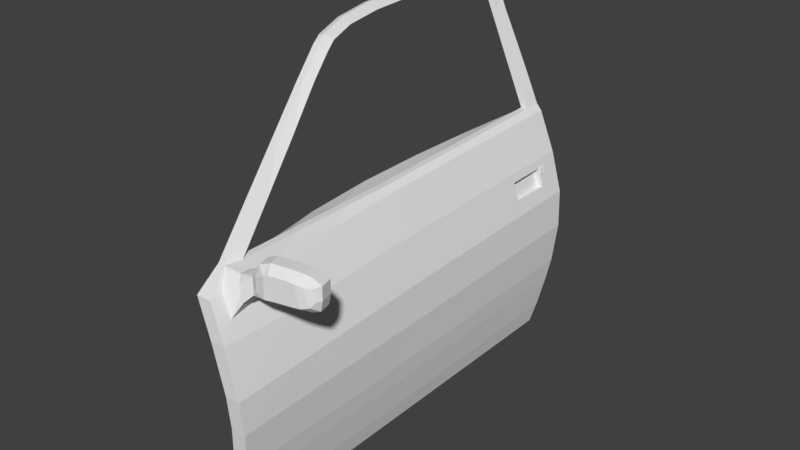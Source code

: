 # Source: ZXR_driver_door_2.blend  (saved by Blender 2.78.0; exported with 4.5.12 LTS)
import bpy
from mathutils import Matrix  # noqa: F401  (used for matrix-valued properties, if any)

bpy.ops.wm.read_factory_settings(use_empty=True)
scene = bpy.context.scene
scene.name = 'Scene'

# ---- collections
col_collection_1 = bpy.data.collections.new('Collection 1'); scene.collection.children.link(col_collection_1)

# ---- world
world_world = bpy.data.worlds.new('World'); scene.world = world_world
world_world.color = (0.05088, 0.05088, 0.05088)
world_world.use_sun_shadow = False
world_world.sun_shadow_jitter_overblur = 0.0
world_world.cycles.sampling_method = 'MANUAL'

# ---- meshes
me_cube_000 = bpy.data.meshes.new('Cube.000')
me_cube_000.from_pydata([(-0.01508, 0.3902, 0.9946), (-0.01508, 0.3902, 0.7498), (0.3717, 0.4963, 0.7321), (0.3717, 0.4963, 0.9769)], [], [(0, 3, 2, 1)])
_uv = me_cube_000.uv_layers.new(name='UVMap')
_uv.uv.foreach_set('vector', [0.9435, 0.6388, 0.04406, 0.6388, 0.04406, 0.09088, 0.9435, 0.09088])
me_cube_000.use_remesh_preserve_volume = False
me_cube_000.use_remesh_preserve_attributes = False
me_cube_000.use_mirror_vertex_groups = False
me_cube_000.auto_texspace = False
me_cube_000.update()
me_cube_052 = bpy.data.meshes.new('Cube.052')
me_cube_052.from_pydata([(-1.035, 2.003, 2.002), (-0.3336, 0.4253, 0.8652), (-0.9054, 2.035, 1.971), (-0.9617, 2.299, 2.028), (-0.9913, 2.668, 2.063), (-1.006, 3.039, 2.072), (-1.001, 3.406, 2.062), (-0.9833, 4.247, 2.011), (-0.2767, 0.05021, 0.7108), (-0.2767, 2.035, 0.8286), (-0.2767, 4.036, 0.8906), (-0.1064, 2.071, -1.236), (-0.1064, 3.844, -1.236), (-0.1064, 0.1288, -1.236), (-0.1287, 0.01542, 0.4064), (0.0, 0.0, 0.0), (0.02429, 0.009642, -0.2803), (0.0005724, 0.02765, -0.6071), (-0.06874, 0.107, -1.05), (-0.1143, 2.041, 0.4707), (-0.002063, 2.047, 0.08724), (0.02429, 2.053, -0.245), (0.0005727, 2.059, -0.6029), (-0.06874, 2.067, -1.066), (-0.1143, 4.032, 0.526), (-0.002485, 4.034, 0.1408), (0.02429, 4.006, -0.2036), (0.0005727, 3.976, -0.5684), (-0.06874, 3.896, -1.049), (-0.3336, 2.03, 0.8776), (-0.3336, 4.013, 0.9396), (-0.1064, 2.662, -1.236), (-0.1064, 3.253, -1.236), (-0.1143, 2.704, 0.4892), (-0.1143, 3.368, 0.5076), (-0.002468, 2.709, 0.1084), (-0.002479, 3.372, 0.1246), (0.02429, 2.704, -0.2312), (0.02429, 3.355, -0.2174), (0.0005727, 2.698, -0.5914), (0.0005727, 3.337, -0.5799), (-0.06874, 2.677, -1.06), (-0.06874, 3.286, -1.055), (-0.3336, 2.691, 0.8983), (-0.3336, 3.352, 0.9189), (-0.2767, 2.702, 0.8493), (-0.2767, 3.369, 0.87), (-0.2767, 0.7116, 0.75), (-0.2767, 1.373, 0.7893), (-0.1064, 0.7761, -1.236), (-0.1064, 1.423, -1.236), (-0.1143, 0.6882, 0.4082), (-0.1143, 1.364, 0.4395), (-0.0008225, 0.6822, 0.0302), (-0.001644, 1.365, 0.06096), (0.02429, 0.6906, -0.2685), (0.02429, 1.372, -0.2568), (0.0005724, 0.7046, -0.6057), (0.0005727, 1.382, -0.6043), (-0.06874, 0.7603, -1.055), (-0.06874, 1.414, -1.061), (-0.3336, 0.9603, 0.8693), (-0.3336, 1.495, 0.8735), (-0.9898, 3.741, 2.046), (-0.6252, 1.245, 1.445), (-0.6708, 4.13, 1.475), (-0.786, 1.679, 1.753), (-0.8395, 4.189, 1.743), (-0.5022, 4.072, 1.208), (-0.4794, 0.8351, 1.155), (-0.0258, 0.06396, -0.7915), (-0.02245, 2.062, -0.7818), (-0.02245, 3.952, -0.751), (-0.02245, 3.322, -0.7613), (-0.02245, 2.692, -0.7715), (-0.02245, 1.395, -0.7783), (-0.02245, 0.7276, -0.7748), (-0.8659, 1.916, 1.906), (-0.9114, 4.218, 1.877), (-0.9844, 4.368, 1.998), (-0.2767, 4.175, 0.8906), (-0.1064, 3.927, -1.236), (-0.1143, 4.162, 0.5264), (-0.002661, 4.159, 0.1438), (0.02429, 4.131, -0.2023), (0.0005727, 4.087, -0.5668), (-0.06874, 3.98, -1.048), (-0.3362, 4.189, 0.944), (-0.6633, 4.282, 1.467), (-0.8305, 4.324, 1.732), (-0.497, 4.237, 1.204), (-0.02245, 4.05, -0.7495), (-0.9081, 4.347, 1.865), (-0.3652, 0.2779, 0.8663), (-0.982, 2.001, 2.013), (-1.047, 2.299, 2.077), (-1.086, 2.668, 2.113), (-1.095, 3.039, 2.121), (-1.081, 3.406, 2.106), (-1.007, 4.247, 2.026), (-1.062, 3.741, 2.085), (-0.6682, 1.139, 1.454), (-0.8309, 1.594, 1.759), (-0.5103, 0.6977, 1.159), (-0.9383, 1.899, 1.954), (-0.9311, 1.916, 1.906), (-0.9765, 2.035, 1.971), (-1.049, 2.299, 2.028), (-1.093, 2.668, 2.063), (-1.107, 3.039, 2.072), (-1.102, 3.406, 2.062), (-1.091, 3.741, 2.046), (-1.063, 4.247, 2.011), (-0.4266, 0.2779, 0.8663), (-0.3949, 0.4253, 0.8652), (-0.5584, 1.373, 0.8129), (-0.5959, 2.035, 0.8286), (-0.1678, 1.423, -1.236), (-0.1678, 2.071, -1.236), (-0.1678, 3.253, -1.236), (-0.1678, 3.844, -1.236), (-0.2052, 0.107, -1.05), (-0.1678, 0.1288, -1.236), (-0.3879, 2.067, -1.066), (-0.2922, 3.896, -1.049), (-0.4132, 0.05021, 0.7108), (-0.2652, 0.01542, 0.4064), (-0.1365, 0.0, 0.0), (-0.1122, 0.009642, -0.2803), (-0.1359, 0.02765, -0.6071), (-0.1623, 0.06396, -0.7915), (-0.5836, 2.041, 0.4707), (-0.5151, 2.047, 0.2299), (-0.397, 2.055, -0.2505), (-0.3265, 2.059, -0.6029), (-0.3416, 2.062, -0.7818), (-0.4586, 4.012, 0.8906), (-0.3378, 4.032, 0.526), (-0.2259, 4.034, 0.1408), (-0.1992, 4.006, -0.2036), (-0.2229, 3.976, -0.5684), (-0.2459, 3.952, -0.751), (-0.5157, 3.368, 0.5076), (-0.3682, 3.666, 0.2744), (-0.2905, 3.64, -0.152), (-0.2586, 3.337, -0.5799), (-0.32, 3.286, -1.055), (-0.5461, 1.364, 0.4395), (-0.4772, 1.365, 0.2036), (-0.3595, 1.376, -0.258), (-0.289, 1.382, -0.6043), (-0.3504, 1.414, -1.061), (-0.3949, 1.495, 0.8735), (-0.3949, 2.03, 0.8776), (-0.3949, 3.352, 0.9189), (-0.3949, 4.013, 0.9396), (-0.528, 3.369, 0.87), (-0.1678, 2.662, -1.236), (-0.5652, 2.704, 0.4892), (-0.4971, 2.709, 0.2511), (-0.3786, 2.701, -0.2377), (-0.3081, 2.698, -0.5914), (-0.3695, 2.677, -1.06), (-0.3949, 2.691, 0.8983), (-0.5775, 2.702, 0.8493), (-0.2737, 3.322, -0.7613), (-0.3232, 2.692, -0.7715), (-0.5001, 0.7116, 0.7654), (-0.1678, 0.7761, -1.236), (-0.4879, 0.6882, 0.4082), (-0.3418, 0.464, 0.1632), (-0.2546, 0.4768, -0.2246), (-0.2307, 0.7046, -0.6057), (-0.2922, 0.7603, -1.055), (-0.3949, 0.9603, 0.8693), (-0.3041, 1.395, -0.7783), (-0.2459, 0.7276, -0.7748), (-1.118, 3.741, 2.079), (-0.5636, 4.072, 1.208), (-0.5408, 0.8351, 1.155), (-0.6866, 1.245, 1.445), (-0.9009, 4.189, 1.743), (-0.7322, 4.13, 1.475), (-0.7296, 1.139, 1.454), (-0.8412, 1.679, 1.753), (-0.9846, 4.218, 1.877), (-0.8923, 1.594, 1.759), (-0.5717, 0.6977, 1.159), (-0.9997, 1.899, 1.954), (-1.046, 4.368, 1.998), (-0.3381, 4.175, 0.8906), (-0.1678, 3.927, -1.236), (-0.1757, 4.162, 0.5264), (-0.06405, 4.159, 0.1438), (-0.0371, 4.131, -0.2023), (-0.06082, 4.087, -0.5668), (-0.1301, 3.98, -1.048), (-0.3976, 4.189, 0.944), (-0.7247, 4.282, 1.467), (-0.8919, 4.324, 1.732), (-0.5584, 4.237, 1.204), (-0.08384, 4.05, -0.7495), (-0.9694, 4.347, 1.865), (-1.097, 2.299, 2.065), (-1.134, 2.668, 2.101), (-1.145, 3.039, 2.109), (-1.136, 3.406, 2.099), (-1.068, 4.247, 2.026), (-0.7859, 2.047, 0.2062), (-0.6942, 2.053, -0.1024), (-0.748, 1.365, 0.1809), (-0.6568, 1.372, -0.1141), (-0.7679, 2.709, 0.2268), (-0.7184, 3.37, 0.2429), (-0.6758, 2.704, -0.08856), (-0.6264, 3.355, -0.07477), (-0.5441, 0.7384, 0.1515), (-0.4536, 0.7462, -0.1259), (-0.5568, 1.872, 0.4035), (-0.5228, 1.875, 0.2839), (-0.5382, 1.536, 0.388), (-0.504, 1.536, 0.2709), (-0.5186, 1.874, 0.4145), (-0.4846, 1.877, 0.2949), (-0.5, 1.538, 0.399), (-0.4658, 1.538, 0.2819), (-0.5246, 1.414, 0.2042), (-0.5509, 1.998, 0.2224), (-0.7384, 1.998, 0.2059), (-0.7122, 1.414, 0.1885), (-0.5424, 1.777, 0.2165), (-0.6447, 1.998, 0.2142), (-0.73, 1.778, 0.2003), (-0.6184, 1.414, 0.1963), (-0.6362, 1.777, 0.2084), (-0.5499, 1.975, 0.2217), (-0.5743, 1.998, 0.2203), (-0.7374, 1.976, 0.2053), (-0.6888, 1.414, 0.1904), (-0.5338, 1.609, 0.2105), (-0.715, 1.998, 0.208), (-0.7213, 1.61, 0.1945), (-0.5481, 1.414, 0.2022), (-0.7065, 1.777, 0.2023), (-0.5659, 1.777, 0.2145), (-0.6276, 1.61, 0.2025), (-0.6436, 1.975, 0.2135), (-0.5733, 1.975, 0.2196), (-0.5572, 1.61, 0.2085), (-0.6979, 1.61, 0.1965), (-0.714, 1.976, 0.2073), (-0.5659, 1.777, 0.1487), (-0.6362, 1.777, 0.1426), (-0.6436, 1.975, 0.1476), (-0.7065, 1.777, 0.1365), (-0.5733, 1.975, 0.1538), (-0.714, 1.976, 0.1415), (-0.638, 1.46, 0.1924), (-0.6735, 1.46, 0.1868), (-0.643, 1.563, 0.1953), (-0.6785, 1.563, 0.1896), (-0.2767, 0.1632, 0.7175), (-0.1919, 0.1542, 0.5472), (-0.2767, 0.473, 0.7359), (-0.2065, 0.4538, 0.5953), (-0.07837, 0.277, 0.8847), (-0.07837, 0.277, 0.7285), (-0.1063, 0.3876, 0.8847), (-0.1063, 0.3876, 0.7285), (-0.01625, 0.2927, 0.9945), (-0.01625, 0.2927, 0.7176), (-0.04414, 0.4032, 0.9945), (-0.04414, 0.4032, 0.7176), (0.3387, 0.3804, 1.003), (0.3821, 0.3931, 0.7176), (0.3108, 0.491, 1.003), (0.3543, 0.5037, 0.7176), (0.4578, 0.4116, 0.9419), (0.4578, 0.4116, 0.8275), (0.4299, 0.5222, 0.9419), (0.4299, 0.5222, 0.8275), (-0.01329, 0.4064, 0.9636), (-0.01329, 0.4064, 0.7498), (0.2873, 0.4842, 0.9654), (0.3275, 0.496, 0.7498), (0.3633, 0.5057, 0.9059), (0.3644, 0.506, 0.8323), (-0.02152, 0.2508, 0.9082), (-0.02152, 0.2508, 0.7902), (0.06573, 0.2414, 0.948), (0.06573, 0.2414, 0.7641), (0.2991, 0.2984, 0.9499), (0.3425, 0.3112, 0.7641), (0.4107, 0.3612, 0.9218), (0.4406, 0.37, 0.8288), (-0.1889, 0.4087, 0.7995), (-0.1608, 0.401, 0.681), (-0.1777, 0.2408, 0.7922), (-0.1439, 0.2372, 0.6617), (-0.2131, 0.2866, 0.8516), (-0.1607, 0.2282, 0.7298), (-0.2116, 0.3897, 0.8512), (0.4139, 0.5188, 0.739), (0.4418, 0.4082, 0.739), (0.3983, 0.3954, 0.9868), (0.3704, 0.506, 0.9868), (0.3644, 0.506, 0.7624), (0.3381, 0.4986, 0.9459), (0.4016, 0.3373, 0.7818), (0.3582, 0.3245, 0.9318), (0.03522, 0.4215, 1.024), (0.08221, 0.4351, 0.7087), (0.07623, 0.3142, 1.025), (0.1225, 0.3277, 0.7084), (0.048, 0.4213, 0.986), (0.08818, 0.4331, 0.7468), (0.1047, 0.2494, 0.9664), (0.1482, 0.2622, 0.7667), (0.2002, 0.4631, 1.017), (0.2281, 0.3525, 1.017), (0.1933, 0.4595, 0.9807), (0.2441, 0.2846, 0.9608), (0.2462, 0.4765, 0.7069), (0.2741, 0.3659, 0.7069), (0.2363, 0.472, 0.7436), (0.2885, 0.2976, 0.7629), (0.005215, 0.3783, 0.9595), (0.005215, 0.3783, 0.7545), (0.2935, 0.453, 0.9612), (0.332, 0.4643, 0.7545), (0.2033, 0.4292, 0.9759), (0.1025, 0.4039, 0.7517), (0.3663, 0.4736, 0.9042), (0.3663, 0.4736, 0.8335), (0.3668, 0.4737, 0.7664), (0.3422, 0.4667, 0.9426), (0.06399, 0.3926, 0.981), (0.2446, 0.4412, 0.7486), (-0.09185, 3.899, 0.4453), (-0.04049, 3.9, 0.2684), (-0.09185, 3.502, 0.4343), (-0.04048, 3.504, 0.2584), (-0.1436, 3.9, 0.4302), (-0.0922, 3.9, 0.2534), (-0.1436, 3.503, 0.4192), (-0.0922, 3.504, 0.2434), (-0.09148, 3.966, 0.4457), (-0.0406, 3.967, 0.2704), (-0.07217, 3.899, 0.3775), (-0.07199, 3.966, 0.3785), (-0.08211, 3.904, 0.4432), (-0.0818, 3.961, 0.4436), (-0.06506, 3.904, 0.3845), (-0.0649, 3.962, 0.3854), (-0.07749, 3.919, 0.4276), (-0.07735, 3.946, 0.4277), (-0.0696, 3.919, 0.4004), (-0.06952, 3.946, 0.4008), (-0.07889, 3.933, 0.4327), (-0.07356, 3.914, 0.4139), (-0.07341, 3.951, 0.4143), (-0.06809, 3.933, 0.3955), (-0.08074, 3.933, 0.4301), (-0.07936, 3.945, 0.4256), (-0.07597, 3.916, 0.4132), (-0.07241, 3.921, 0.4011), (-0.07584, 3.949, 0.4136), (-0.07235, 3.945, 0.4014), (-0.07106, 3.933, 0.3967), (-0.07949, 3.921, 0.4255), (-0.0759, 3.933, 0.4134), (-0.6468, 1.584, 0.1975), (-0.6825, 1.583, 0.1933), (-0.6524, 1.687, 0.1998), (-0.6881, 1.687, 0.1954), (-0.6514, 1.673, 0.22), (-0.6461, 1.6, 0.2165), (-0.6818, 1.599, 0.2122), (-0.6871, 1.673, 0.2156), (-0.5515, 1.46, 0.1978), (-0.6229, 1.46, 0.1935), (-0.5604, 1.563, 0.2), (-0.6318, 1.563, 0.1957), (-0.5611, 1.549, 0.2202), (-0.5539, 1.476, 0.2168), (-0.6252, 1.475, 0.2125), (-0.6325, 1.549, 0.2159), (-0.638, 1.46, 0.1921), (-0.6736, 1.46, 0.1878), (-0.6436, 1.563, 0.1943), (-0.6793, 1.563, 0.19), (-0.6425, 1.549, 0.2145), (-0.6373, 1.476, 0.2111), (-0.673, 1.475, 0.2068), (-0.6782, 1.549, 0.2102)], [], [(103, 93, 1, 69), (95, 94, 2, 3), (96, 95, 3, 4), (97, 96, 4, 5), (98, 97, 5, 6), (100, 98, 6, 63), (59, 18, 13, 49), (41, 23, 11, 31), (86, 28, 12, 81), (80, 10, 24, 82), (82, 24, 25, 83), (83, 25, 26, 84), (84, 26, 27, 85), (91, 72, 28, 86), (33, 19, 20, 35), (35, 20, 21, 37), (37, 21, 22, 39), (74, 71, 23, 41), (14, 51, 264, 262), (51, 14, 15, 53), (53, 15, 16, 55), (55, 16, 17, 57), (76, 70, 18, 59), (45, 43, 29, 9), (80, 87, 30, 10), (45, 9, 19, 33), (10, 46, 34, 24), (46, 45, 33, 34), (10, 30, 44, 46), (46, 44, 43, 45), (72, 73, 42, 28), (73, 74, 41, 42), (26, 38, 40, 27), (38, 37, 39, 40), (25, 36, 38, 26), (36, 35, 37, 38), (24, 34, 340, 338, 346), (34, 33, 35, 36), (28, 42, 32, 12), (42, 41, 31, 32), (9, 29, 62, 48), (48, 62, 61, 47), (71, 75, 60, 23), (75, 76, 59, 60), (21, 56, 58, 22), (56, 55, 57, 58), (20, 54, 56, 21), (54, 53, 55, 56), (19, 52, 54, 20), (52, 51, 53, 54), (9, 48, 52, 19), (48, 47, 51, 52), (23, 60, 50, 11), (60, 59, 49, 50), (99, 100, 63, 7), (90, 68, 30, 87), (89, 67, 65, 88), (102, 101, 64, 66), (104, 102, 66, 77), (92, 78, 67, 89), (88, 65, 68, 90), (101, 103, 69, 64), (58, 57, 76, 75), (22, 58, 75, 71), (40, 39, 74, 73), (27, 40, 73, 72), (57, 17, 70, 76), (39, 22, 71, 74), (85, 27, 72, 91), (79, 7, 78, 92), (94, 104, 77, 2), (301, 267, 295), (7, 79, 99), (187, 179, 114, 113), (204, 108, 107, 203), (205, 109, 108, 204), (206, 110, 109, 205), (177, 111, 110, 206), (173, 168, 122, 121), (162, 157, 118, 123), (196, 191, 120, 124), (190, 192, 137, 136), (192, 193, 138, 137), (193, 194, 139, 138), (194, 195, 140, 139), (201, 196, 124, 141), (158, 159, 132, 131), (159, 143, 213, 212), (160, 161, 134, 133), (166, 162, 123, 135), (167, 169, 126, 125), (169, 170, 127, 126), (170, 171, 128, 127), (171, 172, 129, 128), (176, 173, 121, 130), (167, 125, 114, 174), (164, 116, 153, 163), (136, 155, 197), (164, 158, 131, 116), (136, 137, 142, 156), (156, 142, 158, 164), (136, 156, 154, 155), (156, 164, 163, 154), (141, 124, 146, 165), (165, 146, 162, 166), (139, 140, 145, 144), (144, 145, 161, 160), (138, 139, 144, 143), (149, 171, 217, 211), (137, 138, 143, 142), (142, 143, 159, 158), (124, 120, 119, 146), (146, 119, 157, 162), (116, 115, 152, 153), (115, 167, 174, 152), (135, 123, 151, 175), (175, 151, 173, 176), (133, 134, 150, 149), (149, 150, 172, 171), (133, 149, 211, 209), (132, 159, 212, 208), (132, 148, 221, 219), (147, 148, 170, 169), (116, 131, 147, 115), (115, 147, 169, 167), (123, 118, 117, 151), (151, 117, 168, 173), (207, 112, 111, 177), (200, 197, 155, 178), (199, 198, 182, 181), (186, 184, 180, 183), (188, 105, 184, 186), (202, 199, 181, 185), (198, 200, 178, 182), (183, 180, 179, 187), (150, 175, 176, 172), (134, 135, 175, 150), (145, 165, 166, 161), (140, 141, 165, 145), (172, 176, 130, 129), (161, 166, 135, 134), (195, 201, 141, 140), (189, 202, 185, 112), (114, 125, 113), (112, 207, 189), (66, 184, 105, 77), (49, 168, 117, 50), (83, 193, 192, 82), (7, 112, 185, 78), (6, 110, 111, 63), (82, 192, 190, 80), (77, 105, 106, 2), (81, 191, 196, 86), (2, 106, 107, 3), (68, 178, 155, 30), (3, 107, 108, 4), (69, 179, 180, 64), (4, 108, 109, 5), (12, 120, 191, 81), (67, 181, 182, 65), (43, 163, 153, 29), (5, 109, 110, 6), (44, 154, 163, 43), (63, 111, 112, 7), (64, 180, 184, 66), (78, 185, 181, 67), (50, 117, 118, 11), (65, 182, 178, 68), (101, 183, 187, 103), (32, 119, 120, 12), (1, 114, 179, 69), (61, 174, 114, 1), (104, 188, 186, 102), (18, 121, 122, 13), (62, 152, 174, 61), (102, 186, 183, 101), (17, 129, 130, 70), (99, 207, 177, 100), (100, 177, 206, 98), (29, 153, 152, 62), (8, 125, 126, 14), (98, 206, 205, 97), (14, 126, 127, 15), (97, 205, 204, 96), (30, 155, 154, 44), (15, 127, 128, 16), (92, 202, 189, 79), (96, 204, 203, 95), (16, 128, 129, 17), (91, 201, 195, 85), (70, 130, 121, 18), (90, 200, 198, 88), (103, 187, 113, 93), (11, 118, 157, 31), (89, 199, 202, 92), (93, 113, 125, 8), (31, 157, 119, 32), (88, 198, 199, 89), (79, 189, 207, 99), (87, 197, 200, 90), (80, 190, 197, 87), (86, 196, 201, 91), (85, 195, 194, 84), (13, 122, 168, 49), (84, 194, 193, 83), (212, 214, 209, 208), (213, 215, 214, 212), (208, 209, 211, 210), (210, 211, 217, 216), (171, 170, 216, 217), (160, 133, 209, 214), (170, 148, 210, 216), (208, 210, 229, 241, 232, 237, 228), (144, 160, 214, 215), (143, 144, 215, 213), (203, 107, 106, 0), (0, 106, 105, 188), (94, 0, 188, 104), (95, 203, 0, 94), (221, 220, 224, 225), (148, 147, 220, 221), (131, 132, 219, 218), (147, 131, 218, 220), (222, 223, 225, 224), (220, 218, 222, 224), (219, 221, 225, 223), (218, 219, 223, 222), (190, 136, 197), (250, 240, 228, 237), (132, 208, 228, 240, 231, 236, 227), (148, 132, 227, 235, 230, 239, 226), (210, 148, 226, 242, 233, 238, 229), (249, 243, 232, 241), (248, 244, 234, 245), (247, 236, 231, 246), (244, 247, 255, 251), (230, 235, 247, 244), (235, 227, 236, 247), (242, 248, 245, 233), (226, 239, 248, 242), (239, 230, 244, 248), (238, 249, 241, 229), (233, 245, 249, 238), (245, 234, 243, 249), (243, 250, 237, 232), (246, 250, 256, 253), (246, 231, 240, 250), (251, 255, 253, 252), (252, 253, 256, 254), (247, 246, 253, 255), (234, 244, 251, 252), (243, 234, 252, 254), (250, 243, 254, 256), (257, 258, 260, 259), (296, 295, 267, 268), (8, 14, 262, 261), (51, 47, 263, 264), (268, 267, 271, 272), (8, 261, 93), (298, 296, 268, 266), (1, 263, 47, 61), (299, 297, 265), (305, 279, 285, 307), (300, 261, 262, 298), (300, 266, 265, 297), (267, 265, 269, 271), (266, 268, 272, 270), (312, 269, 289, 316), (303, 302, 280, 278), (318, 319, 273, 275), (323, 322, 276, 274), (278, 277, 293, 294), (279, 277, 278, 280), (266, 270, 290, 288), (272, 271, 281, 282), (305, 304, 277, 279), (286, 306, 334, 333), (285, 286, 333, 332), (318, 275, 283, 320), (279, 280, 286, 285), (311, 272, 282, 315), (302, 276, 284, 306), (287, 288, 290, 289), (321, 325, 292, 291), (309, 308, 294, 293), (303, 278, 294, 308), (269, 265, 287, 289), (323, 274, 292, 325), (304, 273, 291, 309), (265, 266, 288, 287), (299, 265, 267, 301), (93, 299, 301, 1), (261, 300, 297), (266, 300, 298), (93, 261, 297, 299), (262, 264, 296, 298), (264, 263, 295, 296), (1, 301, 295, 263), (277, 304, 309, 293), (274, 303, 308, 292), (291, 292, 308, 309), (280, 302, 306, 286), (283, 307, 335, 328), (275, 273, 304, 305), (274, 276, 302, 303), (275, 305, 307, 283), (270, 313, 317, 290), (289, 290, 317, 316), (322, 311, 315, 324), (271, 310, 314, 281), (282, 281, 326, 327), (270, 272, 311, 313), (271, 269, 312, 310), (319, 312, 316, 321), (273, 319, 321, 291), (276, 322, 324, 284), (313, 323, 325, 317), (316, 317, 325, 321), (310, 318, 320, 314), (315, 282, 327, 331), (313, 311, 322, 323), (310, 312, 319, 318), (281, 314, 336, 326), (320, 283, 328, 330), (314, 320, 330, 336), (307, 285, 332, 335), (284, 324, 337, 329), (324, 315, 331, 337), (306, 284, 329, 334), (341, 339, 343, 345), (349, 346, 351, 353), (36, 25, 347, 339, 341), (34, 36, 341, 340), (342, 344, 345, 343), (339, 348, 338, 342, 343), (340, 341, 345, 344), (338, 340, 344, 342), (25, 24, 346, 349, 347), (347, 349, 348, 339), (353, 351, 355, 360, 357), (346, 338, 350, 351), (348, 349, 353, 352), (338, 348, 352, 350), (358, 354, 369, 362), (351, 350, 354, 358, 355), (352, 353, 357, 361, 356), (350, 352, 356, 359, 354), (360, 355, 363, 366), (359, 356, 365, 364), (356, 361, 368, 365), (370, 362, 369, 364), (368, 370, 364, 365), (367, 366, 370, 368), (366, 363, 362, 370), (357, 360, 366, 367), (361, 357, 367, 368), (355, 358, 362, 363), (354, 359, 364, 369), (376, 375, 378, 377), (373, 374, 378, 375), (371, 373, 375, 376), (374, 372, 377, 378), (372, 371, 376, 377), (384, 383, 386, 385), (381, 382, 386, 383), (379, 381, 383, 384), (382, 380, 385, 386), (380, 379, 384, 385), (392, 391, 394, 393), (389, 390, 394, 391), (387, 389, 391, 392), (390, 388, 393, 394), (388, 387, 392, 393)])
_uv = me_cube_052.uv_layers.new(name='UVMap')
_uv.uv.foreach_set('vector', [0.08717, 0.4232, 0.02959, 0.4122, 0.04338, 0.4029, 0.09985, 0.4143, 0.2991, 0.4544, 0.2638, 0.4562, 0.2641, 0.4459, 0.296, 0.4435, 0.3419, 0.4515, 0.2991, 0.4544, 0.296, 0.4435, 0.3397, 0.4393, 0.3851, 0.4465, 0.3419, 0.4515, 0.3397, 0.4393, 0.3837, 0.4345, 0.4277, 0.4399, 0.3851, 0.4465, 0.3837, 0.4345, 0.4268, 0.4294, 0.4661, 0.434, 0.4277, 0.4399, 0.4268, 0.4294, 0.4653, 0.4246, 0.1189, 0.03419, 0.04348, 0.03477, 0.046, 0.01289, 0.1207, 0.0129, 0.3398, 0.03353, 0.2697, 0.03296, 0.2701, 0.01289, 0.3381, 0.0129, 0.4886, 0.03466, 0.479, 0.03456, 0.4731, 0.01289, 0.4825, 0.01289, 0.5121, 0.2645, 0.4962, 0.2646, 0.4948, 0.2188, 0.5101, 0.2185, 0.5101, 0.2185, 0.4948, 0.2188, 0.4942, 0.1704, 0.5088, 0.1708, 0.5088, 0.1708, 0.4942, 0.1704, 0.4915, 0.1311, 0.5057, 0.1313, 0.5057, 0.1313, 0.4915, 0.1311, 0.4882, 0.0897, 0.5007, 0.08987, 0.4966, 0.06899, 0.4854, 0.06883, 0.479, 0.03456, 0.4886, 0.03466, 0.3438, 0.2152, 0.267, 0.2131, 0.2677, 0.1668, 0.3443, 0.1688, 0.3443, 0.1688, 0.2677, 0.1668, 0.2682, 0.1283, 0.3434, 0.1295, 0.3434, 0.1295, 0.2682, 0.1283, 0.2688, 0.08691, 0.3424, 0.08797, 0.3416, 0.0671, 0.2691, 0.06612, 0.2697, 0.03296, 0.3398, 0.03353, 0.03276, 0.2062, 0.1105, 0.206, 0.0833, 0.23, 0.04871, 0.2241, 0.1105, 0.206, 0.03276, 0.2062, 0.03108, 0.1569, 0.1099, 0.1604, 0.1099, 0.1604, 0.03108, 0.1569, 0.03221, 0.1244, 0.1109, 0.1258, 0.1109, 0.1258, 0.03221, 0.1244, 0.03431, 0.08657, 0.1125, 0.08674, 0.1151, 0.06703, 0.03851, 0.06506, 0.04348, 0.03477, 0.1189, 0.03419, 0.3435, 0.2609, 0.3422, 0.2695, 0.2656, 0.2673, 0.2662, 0.2586, 0.5121, 0.2645, 0.5138, 0.2736, 0.4936, 0.2732, 0.4962, 0.2646, 0.3435, 0.2609, 0.2662, 0.2586, 0.267, 0.2131, 0.3438, 0.2152, 0.4962, 0.2646, 0.4204, 0.2632, 0.4207, 0.2179, 0.4948, 0.2188, 0.4204, 0.2632, 0.3435, 0.2609, 0.3438, 0.2152, 0.4207, 0.2179, 0.4962, 0.2646, 0.4936, 0.2732, 0.4184, 0.2718, 0.4204, 0.2632, 0.4204, 0.2632, 0.4184, 0.2718, 0.3422, 0.2695, 0.3435, 0.2609, 0.4854, 0.06883, 0.4139, 0.06794, 0.4096, 0.03404, 0.479, 0.03456, 0.4139, 0.06794, 0.3416, 0.0671, 0.3398, 0.03353, 0.4096, 0.03404, 0.4915, 0.1311, 0.4184, 0.1301, 0.4158, 0.08878, 0.4882, 0.0897, 0.4184, 0.1301, 0.3434, 0.1295, 0.3424, 0.08797, 0.4158, 0.08878, 0.4942, 0.1704, 0.4214, 0.1689, 0.4184, 0.1301, 0.4915, 0.1311, 0.4214, 0.1689, 0.3443, 0.1688, 0.3434, 0.1295, 0.4184, 0.1301, 0.4948, 0.2188, 0.4207, 0.2179, 0.4355, 0.2093, 0.4774, 0.2096, 0.4868, 0.2096, 0.4207, 0.2179, 0.3438, 0.2152, 0.3443, 0.1688, 0.4214, 0.1689, 0.479, 0.03456, 0.4096, 0.03404, 0.4058, 0.0129, 0.4731, 0.01289, 0.4096, 0.03404, 0.3398, 0.03353, 0.3381, 0.0129, 0.4058, 0.0129, 0.2662, 0.2586, 0.2656, 0.2673, 0.2037, 0.2662, 0.1896, 0.2543, 0.1896, 0.2543, 0.2037, 0.2662, 0.1417, 0.2653, 0.113, 0.2498, 0.2691, 0.06612, 0.1922, 0.06661, 0.1943, 0.03359, 0.2697, 0.03296, 0.1922, 0.06661, 0.1151, 0.06703, 0.1189, 0.03419, 0.1943, 0.03359, 0.2682, 0.1283, 0.1896, 0.1271, 0.1907, 0.08687, 0.2688, 0.08691, 0.1896, 0.1271, 0.1109, 0.1258, 0.1125, 0.08674, 0.1907, 0.08687, 0.2677, 0.1668, 0.1888, 0.1639, 0.1896, 0.1271, 0.2682, 0.1283, 0.1888, 0.1639, 0.1099, 0.1604, 0.1109, 0.1258, 0.1896, 0.1271, 0.267, 0.2131, 0.1887, 0.2096, 0.1888, 0.1639, 0.2677, 0.1668, 0.1887, 0.2096, 0.1105, 0.206, 0.1099, 0.1604, 0.1888, 0.1639, 0.2662, 0.2586, 0.1896, 0.2543, 0.1887, 0.2096, 0.267, 0.2131, 0.1896, 0.2543, 0.113, 0.2498, 0.1105, 0.206, 0.1887, 0.2096, 0.2697, 0.03296, 0.1943, 0.03359, 0.1955, 0.0129, 0.2701, 0.01289, 0.1943, 0.03359, 0.1189, 0.03419, 0.1207, 0.0129, 0.1955, 0.0129, 0.5232, 0.4204, 0.4661, 0.434, 0.4653, 0.4246, 0.5229, 0.4172, 0.5196, 0.3087, 0.5007, 0.3094, 0.4936, 0.2732, 0.5138, 0.2736, 0.5304, 0.3803, 0.5148, 0.3824, 0.5077, 0.3457, 0.5251, 0.3443, 0.2091, 0.4453, 0.1471, 0.4342, 0.1562, 0.4255, 0.2165, 0.4375, 0.2503, 0.4531, 0.2091, 0.4453, 0.2165, 0.4375, 0.2486, 0.4434, 0.5336, 0.3979, 0.5189, 0.3999, 0.5148, 0.3824, 0.5304, 0.3803, 0.5251, 0.3443, 0.5077, 0.3457, 0.5007, 0.3094, 0.5196, 0.3087, 0.1471, 0.4342, 0.08717, 0.4232, 0.09985, 0.4143, 0.1562, 0.4255, 0.1907, 0.08687, 0.1125, 0.08674, 0.1151, 0.06703, 0.1922, 0.06661, 0.2688, 0.08691, 0.1907, 0.08687, 0.1922, 0.06661, 0.2691, 0.06612, 0.4158, 0.08878, 0.3424, 0.08797, 0.3416, 0.0671, 0.4139, 0.06794, 0.4882, 0.0897, 0.4158, 0.08878, 0.4139, 0.06794, 0.4854, 0.06883, 0.1125, 0.08674, 0.03431, 0.08657, 0.03851, 0.06506, 0.1151, 0.06703, 0.3424, 0.08797, 0.2688, 0.08691, 0.2691, 0.06612, 0.3416, 0.0671, 0.5007, 0.08987, 0.4882, 0.0897, 0.4854, 0.06883, 0.4966, 0.06899, 0.5368, 0.4154, 0.5229, 0.4172, 0.5189, 0.3999, 0.5336, 0.3979, 0.2638, 0.4562, 0.2503, 0.4531, 0.2486, 0.4434, 0.2641, 0.4459, 0.5571, 0.04258, 0.5685, 0.0374, 0.5603, 0.04867, 0.5229, 0.4172, 0.5368, 0.4154, 0.5232, 0.4204, 0.1381, 0.7756, 0.1519, 0.7827, 0.097, 0.8018, 0.08072, 0.7949, 0.3749, 0.7289, 0.3733, 0.7346, 0.3346, 0.7299, 0.3363, 0.7238, 0.4136, 0.7379, 0.4121, 0.7435, 0.3733, 0.7346, 0.3749, 0.7289, 0.4514, 0.7497, 0.45, 0.755, 0.4121, 0.7435, 0.4136, 0.7379, 0.4851, 0.7622, 0.4838, 0.7666, 0.45, 0.755, 0.4514, 0.7497, 0.1305, 0.6687, 0.1308, 0.6921, 0.06189, 0.6879, 0.06027, 0.6676, 0.3327, 0.6735, 0.331, 0.702, 0.2681, 0.701, 0.2688, 0.6718, 0.4774, 0.6806, 0.4657, 0.699, 0.4566, 0.7002, 0.4592, 0.6769, 0.5043, 0.4705, 0.5077, 0.5129, 0.4859, 0.5083, 0.483, 0.4671, 0.5077, 0.5129, 0.5086, 0.5554, 0.4868, 0.552, 0.4859, 0.5083, 0.5086, 0.5554, 0.5036, 0.5923, 0.4814, 0.5897, 0.4868, 0.552, 0.5036, 0.5923, 0.4948, 0.6306, 0.474, 0.6289, 0.4814, 0.5897, 0.489, 0.6496, 0.4774, 0.6806, 0.4592, 0.6769, 0.4692, 0.6479, 0.341, 0.5043, 0.341, 0.5311, 0.2691, 0.5318, 0.2696, 0.5032, 0.8065, 0.4578, 0.9134, 0.485, 0.8632, 0.4976, 0.8012, 0.4917, 0.3388, 0.5848, 0.3374, 0.6234, 0.2691, 0.6224, 0.2695, 0.5842, 0.3359, 0.6426, 0.3327, 0.6735, 0.2688, 0.6718, 0.2689, 0.6414, 0.131, 0.469, 0.1276, 0.5072, 0.05193, 0.5099, 0.05934, 0.474, 0.1276, 0.5072, 0.1011, 0.5355, 0.04746, 0.5552, 0.05193, 0.5099, 0.1011, 0.5355, 0.1006, 0.5784, 0.04825, 0.5851, 0.04746, 0.5552, 0.1006, 0.5784, 0.1244, 0.6201, 0.05118, 0.6199, 0.04825, 0.5851, 0.1268, 0.6383, 0.1305, 0.6687, 0.06027, 0.6676, 0.0553, 0.6397, 0.1224, 0.8272, 0.05031, 0.8034, 0.097, 0.8018, 0.1536, 0.8206, 0.3303, 0.8951, 0.2592, 0.8773, 0.2653, 0.8555, 0.3348, 0.8748, 0.4734, 0.919, 0.4757, 0.9104, 0.4946, 0.915, 0.342, 0.4658, 0.341, 0.5043, 0.2696, 0.5032, 0.2705, 0.4658, 0.483, 0.4671, 0.4859, 0.5083, 0.4121, 0.5049, 0.4136, 0.4662, 0.4136, 0.4662, 0.4121, 0.5049, 0.341, 0.5043, 0.342, 0.4658, 0.4734, 0.919, 0.4027, 0.9088, 0.405, 0.8932, 0.4757, 0.9104, 0.4027, 0.9088, 0.3303, 0.8951, 0.3348, 0.8748, 0.405, 0.8932, 0.4692, 0.6479, 0.4592, 0.6769, 0.3975, 0.6762, 0.4031, 0.6443, 0.4031, 0.6443, 0.3975, 0.6762, 0.3327, 0.6735, 0.3359, 0.6426, 0.4814, 0.5897, 0.474, 0.6289, 0.4059, 0.6252, 0.4408, 0.5808, 0.4408, 0.5808, 0.4059, 0.6252, 0.3374, 0.6234, 0.3388, 0.5848, 0.4868, 0.552, 0.4814, 0.5897, 0.4408, 0.5808, 0.4449, 0.5338, 0.6311, 0.565, 0.5268, 0.5328, 0.5676, 0.5217, 0.6401, 0.5263, 0.4859, 0.5083, 0.4868, 0.552, 0.4449, 0.5338, 0.4121, 0.5049, 0.4121, 0.5049, 0.4449, 0.5338, 0.341, 0.5311, 0.341, 0.5043, 0.4592, 0.6769, 0.4566, 0.7002, 0.3942, 0.7014, 0.3975, 0.6762, 0.3975, 0.6762, 0.3942, 0.7014, 0.331, 0.702, 0.3327, 0.6735, 0.2592, 0.8773, 0.1912, 0.8524, 0.2096, 0.8383, 0.2653, 0.8555, 0.1912, 0.8524, 0.1224, 0.8272, 0.1536, 0.8206, 0.2096, 0.8383, 0.2689, 0.6414, 0.2688, 0.6718, 0.2002, 0.67, 0.1983, 0.6396, 0.1983, 0.6396, 0.2002, 0.67, 0.1305, 0.6687, 0.1268, 0.6383, 0.2695, 0.5842, 0.2691, 0.6224, 0.1972, 0.621, 0.198, 0.5834, 0.198, 0.5834, 0.1972, 0.621, 0.1244, 0.6201, 0.1006, 0.5784, 0.7193, 0.5721, 0.6311, 0.565, 0.6401, 0.5263, 0.7212, 0.5295, 0.7212, 0.4566, 0.8065, 0.4578, 0.8012, 0.4917, 0.7226, 0.4902, 0.2691, 0.5318, 0.1996, 0.5332, 0.2191, 0.5265, 0.251, 0.5261, 0.201, 0.5051, 0.1996, 0.5332, 0.1011, 0.5355, 0.1276, 0.5072, 0.2705, 0.4658, 0.2696, 0.5032, 0.201, 0.5051, 0.2024, 0.4658, 0.2024, 0.4658, 0.201, 0.5051, 0.1276, 0.5072, 0.131, 0.469, 0.2688, 0.6718, 0.2681, 0.701, 0.1995, 0.6969, 0.2002, 0.67, 0.2002, 0.67, 0.1995, 0.6969, 0.1308, 0.6921, 0.1305, 0.6687, 0.5322, 0.7846, 0.5316, 0.7861, 0.4838, 0.7666, 0.4851, 0.7622, 0.5083, 0.8836, 0.4946, 0.915, 0.4757, 0.9104, 0.4908, 0.8784, 0.5334, 0.8192, 0.5214, 0.8515, 0.5055, 0.8464, 0.5196, 0.8149, 0.254, 0.7368, 0.2619, 0.744, 0.2056, 0.7636, 0.1955, 0.7564, 0.2925, 0.7258, 0.2916, 0.7348, 0.2619, 0.744, 0.254, 0.7368, 0.5382, 0.8037, 0.5334, 0.8192, 0.5196, 0.8149, 0.5259, 0.7998, 0.5214, 0.8515, 0.5083, 0.8836, 0.4908, 0.8784, 0.5055, 0.8464, 0.1955, 0.7564, 0.2056, 0.7636, 0.1519, 0.7827, 0.1381, 0.7756, 0.1972, 0.621, 0.1983, 0.6396, 0.1268, 0.6383, 0.1244, 0.6201, 0.2691, 0.6224, 0.2689, 0.6414, 0.1983, 0.6396, 0.1972, 0.621, 0.4059, 0.6252, 0.4031, 0.6443, 0.3359, 0.6426, 0.3374, 0.6234, 0.474, 0.6289, 0.4692, 0.6479, 0.4031, 0.6443, 0.4059, 0.6252, 0.1244, 0.6201, 0.1268, 0.6383, 0.0553, 0.6397, 0.05118, 0.6199, 0.3374, 0.6234, 0.3359, 0.6426, 0.2689, 0.6414, 0.2691, 0.6224, 0.4948, 0.6306, 0.489, 0.6496, 0.4692, 0.6479, 0.474, 0.6289, 0.5397, 0.7903, 0.5382, 0.8037, 0.5259, 0.7998, 0.5316, 0.7861, 0.097, 0.8018, 0.05031, 0.8034, 0.08072, 0.7949, 0.5316, 0.7861, 0.5322, 0.7846, 0.5397, 0.7903, 0.2165, 0.4375, 0.2193, 0.4321, 0.2518, 0.4369, 0.2486, 0.4434, 0.3429, 0.9586, 0.3429, 0.9515, 0.4172, 0.9515, 0.4172, 0.9586, 0.8655, 0.9705, 0.8655, 0.9634, 0.9094, 0.9506, 0.9094, 0.9577, 0.5229, 0.4172, 0.516, 0.4232, 0.5125, 0.4054, 0.5189, 0.3999, 0.4268, 0.4294, 0.4252, 0.4177, 0.4636, 0.4131, 0.4653, 0.4246, 0.9094, 0.9577, 0.9094, 0.9506, 0.9512, 0.932, 0.9512, 0.939, 0.2486, 0.4434, 0.2518, 0.4369, 0.2674, 0.4388, 0.2641, 0.4459, 0.7045, 0.9586, 0.7045, 0.9515, 0.7269, 0.9559, 0.7269, 0.9629, 0.2641, 0.4459, 0.265, 0.4381, 0.2965, 0.4334, 0.296, 0.4435, 0.5007, 0.3094, 0.4955, 0.3142, 0.4885, 0.278, 0.4936, 0.2732, 0.296, 0.4435, 0.2965, 0.4334, 0.3392, 0.4275, 0.3397, 0.4393, 0.09985, 0.4143, 0.103, 0.4083, 0.1594, 0.4195, 0.1562, 0.4255, 0.3397, 0.4393, 0.3392, 0.4275, 0.3824, 0.4225, 0.3837, 0.4345, 0.695, 0.9586, 0.695, 0.9515, 0.7045, 0.9515, 0.7045, 0.9586, 0.5148, 0.3824, 0.5095, 0.3872, 0.5025, 0.3505, 0.5077, 0.3457, 0.3422, 0.2695, 0.342, 0.2766, 0.2655, 0.2744, 0.2656, 0.2673, 0.3837, 0.4345, 0.3824, 0.4225, 0.4252, 0.4177, 0.4268, 0.4294, 0.4184, 0.2718, 0.4182, 0.2788, 0.342, 0.2766, 0.3422, 0.2695, 0.4653, 0.4246, 0.4636, 0.4131, 0.5217, 0.4082, 0.5229, 0.4172, 0.1562, 0.4255, 0.1594, 0.4195, 0.2193, 0.4321, 0.2165, 0.4375, 0.5189, 0.3999, 0.5125, 0.4054, 0.5095, 0.3872, 0.5148, 0.3824, 0.4172, 0.9586, 0.4172, 0.9515, 0.4915, 0.9515, 0.4915, 0.9586, 0.5077, 0.3457, 0.5025, 0.3505, 0.4955, 0.3142, 0.5007, 0.3094, 0.1916, 0.7509, 0.1955, 0.7564, 0.1381, 0.7756, 0.1343, 0.7702, 0.6271, 0.9586, 0.6271, 0.9515, 0.695, 0.9515, 0.695, 0.9586, 0.04338, 0.4029, 0.0465, 0.397, 0.103, 0.4083, 0.09985, 0.4143, 0.1417, 0.2653, 0.1416, 0.2724, 0.07973, 0.2716, 0.07982, 0.2645, 0.2893, 0.72, 0.2925, 0.7258, 0.254, 0.7368, 0.2503, 0.7314, 0.2472, 0.9629, 0.2472, 0.9472, 0.2687, 0.9515, 0.2687, 0.9586, 0.2037, 0.2662, 0.2035, 0.2733, 0.1416, 0.2724, 0.1417, 0.2653, 0.2503, 0.7314, 0.254, 0.7368, 0.1955, 0.7564, 0.1916, 0.7509, 0.1955, 0.9709, 0.1955, 0.9552, 0.2171, 0.9522, 0.2171, 0.9678, 0.5371, 0.7796, 0.5322, 0.7846, 0.4851, 0.7622, 0.4879, 0.7567, 0.4879, 0.7567, 0.4851, 0.7622, 0.4514, 0.7497, 0.4536, 0.744, 0.2656, 0.2673, 0.2655, 0.2744, 0.2035, 0.2733, 0.2037, 0.2662, 0.04398, 0.939, 0.04398, 0.9234, 0.07913, 0.9404, 0.07913, 0.956, 0.4536, 0.744, 0.4514, 0.7497, 0.4136, 0.7379, 0.4151, 0.7325, 0.07913, 0.956, 0.07913, 0.9404, 0.1258, 0.9551, 0.1258, 0.9708, 0.4151, 0.7325, 0.4136, 0.7379, 0.3749, 0.7289, 0.3756, 0.7235, 0.4936, 0.2732, 0.4935, 0.2802, 0.4182, 0.2788, 0.4184, 0.2718, 0.1258, 0.9708, 0.1258, 0.9551, 0.158, 0.9579, 0.158, 0.9736, 0.5432, 0.8081, 0.5382, 0.8037, 0.5397, 0.7903, 0.5454, 0.7908, 0.3756, 0.7235, 0.3749, 0.7289, 0.3363, 0.7238, 0.3361, 0.7182, 0.158, 0.9736, 0.158, 0.9579, 0.1955, 0.9552, 0.1955, 0.9709, 0.7621, 0.9682, 0.7621, 0.9612, 0.7835, 0.9638, 0.7835, 0.9709, 0.2171, 0.9678, 0.2171, 0.9522, 0.2472, 0.9472, 0.2472, 0.9629, 0.5122, 0.8891, 0.5083, 0.8836, 0.5214, 0.8515, 0.5255, 0.8569, 0.1343, 0.7702, 0.1381, 0.7756, 0.08072, 0.7949, 0.07763, 0.7887, 0.4915, 0.9586, 0.4915, 0.9515, 0.5593, 0.9515, 0.5593, 0.9586, 0.5377, 0.8243, 0.5334, 0.8192, 0.5382, 0.8037, 0.5432, 0.8081, 0.07763, 0.7887, 0.08072, 0.7949, 0.05031, 0.8034, 0.0455, 0.7891, 0.5593, 0.9586, 0.5593, 0.9515, 0.6271, 0.9515, 0.6271, 0.9586, 0.5255, 0.8569, 0.5214, 0.8515, 0.5334, 0.8192, 0.5377, 0.8243, 0.5454, 0.7908, 0.5397, 0.7903, 0.5322, 0.7846, 0.5371, 0.7796, 0.4985, 0.9205, 0.4946, 0.915, 0.5083, 0.8836, 0.5122, 0.8891, 0.4973, 0.9294, 0.4933, 0.9239, 0.4946, 0.915, 0.4985, 0.9205, 0.7269, 0.9629, 0.7269, 0.9559, 0.7621, 0.9612, 0.7621, 0.9682, 0.7835, 0.9709, 0.7835, 0.9638, 0.8256, 0.9665, 0.8256, 0.9736, 0.2687, 0.9586, 0.2687, 0.9515, 0.3429, 0.9515, 0.3429, 0.9586, 0.8256, 0.9736, 0.8256, 0.9665, 0.8655, 0.9634, 0.8655, 0.9705, 0.8012, 0.4917, 0.7999, 0.5303, 0.7212, 0.5295, 0.7226, 0.4902, 0.8632, 0.4976, 0.8658, 0.5263, 0.7999, 0.5303, 0.8012, 0.4917, 0.7226, 0.4902, 0.7212, 0.5295, 0.6401, 0.5263, 0.6432, 0.4917, 0.6432, 0.4917, 0.6401, 0.5263, 0.5676, 0.5217, 0.5752, 0.4913, 0.5268, 0.5328, 0.5364, 0.4818, 0.5752, 0.4913, 0.5676, 0.5217, 0.8035, 0.5713, 0.7193, 0.5721, 0.7212, 0.5295, 0.7999, 0.5303, 0.5364, 0.4818, 0.6386, 0.4609, 0.6432, 0.4917, 0.5752, 0.4913, 0.7226, 0.4902, 0.6432, 0.4917, 0.6481, 0.4872, 0.6703, 0.4865, 0.6901, 0.486, 0.7137, 0.4851, 0.7165, 0.485, 0.9134, 0.5476, 0.8035, 0.5713, 0.7999, 0.5303, 0.8658, 0.5263, 0.9134, 0.485, 0.9134, 0.5476, 0.8658, 0.5263, 0.8632, 0.4976, 0.3363, 0.7238, 0.3346, 0.7299, 0.3059, 0.7311, 0.3048, 0.7238, 0.3048, 0.7238, 0.3059, 0.7311, 0.2916, 0.7348, 0.2925, 0.7258, 0.303, 0.7182, 0.3048, 0.7238, 0.2925, 0.7258, 0.2893, 0.72, 0.3361, 0.7182, 0.3363, 0.7238, 0.3048, 0.7238, 0.303, 0.7182, 0.2191, 0.5265, 0.2191, 0.5106, 0.2224, 0.5132, 0.2238, 0.5224, 0.1996, 0.5332, 0.201, 0.5051, 0.2191, 0.5106, 0.2191, 0.5265, 0.2696, 0.5032, 0.2691, 0.5318, 0.251, 0.5261, 0.2507, 0.5099, 0.201, 0.5051, 0.2696, 0.5032, 0.2507, 0.5099, 0.2191, 0.5106, 0.5727, 0.1963, 0.5722, 0.2106, 0.5332, 0.2103, 0.534, 0.1963, 0.2191, 0.5106, 0.2507, 0.5099, 0.246, 0.5141, 0.2224, 0.5132, 0.251, 0.5261, 0.2191, 0.5265, 0.2238, 0.5224, 0.2477, 0.5235, 0.2507, 0.5099, 0.251, 0.5261, 0.2477, 0.5235, 0.246, 0.5141, 0.4953, 0.9239, 0.4734, 0.919, 0.4946, 0.915, 0.7136, 0.4822, 0.7163, 0.4822, 0.7165, 0.485, 0.7137, 0.4851, 0.7212, 0.4566, 0.7226, 0.4902, 0.7165, 0.485, 0.7163, 0.4822, 0.7158, 0.4736, 0.7153, 0.4647, 0.7152, 0.4616, 0.6386, 0.4609, 0.7212, 0.4566, 0.7152, 0.4616, 0.7119, 0.4619, 0.688, 0.4635, 0.6682, 0.4645, 0.6453, 0.4659, 0.6432, 0.4917, 0.6386, 0.4609, 0.6453, 0.4659, 0.6456, 0.4686, 0.6467, 0.4767, 0.6478, 0.4845, 0.6481, 0.4872, 0.6701, 0.4838, 0.6898, 0.4832, 0.6901, 0.486, 0.6703, 0.4865, 0.6685, 0.4672, 0.6883, 0.4663, 0.6891, 0.4747, 0.6694, 0.4755, 0.7123, 0.4649, 0.7153, 0.4647, 0.7158, 0.4736, 0.713, 0.4736, 0.5954, 0.1693, 0.6085, 0.1697, 0.6179, 0.18, 0.5866, 0.1755, 0.688, 0.4635, 0.7119, 0.4619, 0.7123, 0.4649, 0.6883, 0.4663, 0.7119, 0.4619, 0.7152, 0.4616, 0.7153, 0.4647, 0.7123, 0.4649, 0.6456, 0.4686, 0.6685, 0.4672, 0.6694, 0.4755, 0.6467, 0.4767, 0.6453, 0.4659, 0.6682, 0.4645, 0.6685, 0.4672, 0.6456, 0.4686, 0.6682, 0.4645, 0.688, 0.4635, 0.6883, 0.4663, 0.6685, 0.4672, 0.6478, 0.4845, 0.6701, 0.4838, 0.6703, 0.4865, 0.6481, 0.4872, 0.6467, 0.4767, 0.6694, 0.4755, 0.6701, 0.4838, 0.6478, 0.4845, 0.6694, 0.4755, 0.6891, 0.4747, 0.6898, 0.4832, 0.6701, 0.4838, 0.6898, 0.4832, 0.7136, 0.4822, 0.7137, 0.4851, 0.6901, 0.486, 0.6094, 0.1639, 0.6099, 0.1576, 0.6163, 0.1495, 0.6217, 0.164, 0.713, 0.4736, 0.7158, 0.4736, 0.7163, 0.4822, 0.7136, 0.4822, 0.5353, 0.2355, 0.5353, 0.2128, 0.5434, 0.2125, 0.5434, 0.2352, 0.5434, 0.2352, 0.5434, 0.2125, 0.5515, 0.2122, 0.5515, 0.2349, 0.6085, 0.1697, 0.6094, 0.1639, 0.6217, 0.164, 0.6179, 0.18, 0.5938, 0.163, 0.5954, 0.1693, 0.5866, 0.1755, 0.5834, 0.1615, 0.5949, 0.1562, 0.5938, 0.163, 0.5834, 0.1615, 0.5895, 0.1495, 0.6099, 0.1576, 0.5949, 0.1562, 0.5895, 0.1495, 0.6163, 0.1495, 0.5356, 0.2719, 0.5357, 0.2678, 0.5476, 0.2678, 0.5475, 0.2719, 0.5666, 0.06133, 0.5603, 0.04867, 0.5685, 0.0374, 0.5716, 0.05481, 0.03657, 0.2453, 0.03276, 0.2062, 0.04871, 0.2241, 0.04962, 0.2461, 0.1105, 0.206, 0.113, 0.2498, 0.08542, 0.2482, 0.0833, 0.23, 0.5716, 0.05481, 0.5685, 0.0374, 0.5734, 0.02387, 0.579, 0.05474, 0.5366, 0.2467, 0.5473, 0.2392, 0.5699, 0.2467, 0.7824, 0.6326, 0.7779, 0.6511, 0.7702, 0.6477, 0.7709, 0.6346, 0.07982, 0.2645, 0.08542, 0.2482, 0.113, 0.2498, 0.1417, 0.2653, 0.5536, 0.1072, 0.5539, 0.09692, 0.5699, 0.1036, 0.6224, 0.01717, 0.6272, 0.02242, 0.6231, 0.02454, 0.6191, 0.02053, 0.5531, 0.08865, 0.5369, 0.09033, 0.5406, 0.06762, 0.5536, 0.08011, 0.5531, 0.08865, 0.5643, 0.08582, 0.5699, 0.1036, 0.5539, 0.09692, 0.6151, 0.6389, 0.6159, 0.6258, 0.6304, 0.6267, 0.6296, 0.6397, 0.7709, 0.6346, 0.7702, 0.6477, 0.7627, 0.6472, 0.7635, 0.6342, 0.5929, 0.1151, 0.5808, 0.114, 0.5879, 0.1042, 0.5926, 0.1047, 0.7088, 0.6311, 0.7081, 0.6442, 0.6978, 0.6435, 0.6985, 0.6305, 0.6591, 0.6412, 0.6598, 0.6282, 0.6731, 0.6289, 0.6724, 0.642, 0.7291, 0.6323, 0.7284, 0.6453, 0.7156, 0.6446, 0.7163, 0.6315, 0.6308, 0.07783, 0.6308, 0.08924, 0.6256, 0.09029, 0.6259, 0.07948, 0.6869, 0.6428, 0.6877, 0.6297, 0.6985, 0.6305, 0.6978, 0.6435, 0.5643, 0.08582, 0.5708, 0.08126, 0.5819, 0.08579, 0.5734, 0.09084, 0.579, 0.05474, 0.5734, 0.02387, 0.5774, 0.02672, 0.5819, 0.05052, 0.6801, 0.6424, 0.6808, 0.6294, 0.6877, 0.6297, 0.6869, 0.6428, 0.6279, 0.03209, 0.6278, 0.04036, 0.6265, 0.03986, 0.6266, 0.03223, 0.6231, 0.02454, 0.6279, 0.03209, 0.6266, 0.03223, 0.622, 0.02513, 0.6012, 0.0154, 0.6147, 0.01526, 0.6126, 0.01933, 0.6011, 0.0196, 0.6272, 0.02242, 0.6327, 0.03213, 0.6279, 0.03209, 0.6231, 0.02454, 0.5941, 0.0538, 0.579, 0.05474, 0.5819, 0.05052, 0.594, 0.04946, 0.6327, 0.04275, 0.6261, 0.04663, 0.6221, 0.04361, 0.6278, 0.04036, 0.5776, 0.1033, 0.5734, 0.09084, 0.5819, 0.08579, 0.5879, 0.1042, 0.6072, 0.09993, 0.6059, 0.07786, 0.6119, 0.07651, 0.6128, 0.09702, 0.6191, 0.09322, 0.6191, 0.07633, 0.6259, 0.07948, 0.6256, 0.09029, 0.6258, 0.06806, 0.6308, 0.07783, 0.6259, 0.07948, 0.6191, 0.07633, 0.5808, 0.114, 0.5699, 0.1036, 0.5776, 0.1033, 0.5879, 0.1042, 0.6039, 0.06753, 0.6177, 0.06632, 0.6119, 0.07651, 0.6059, 0.07786, 0.6289, 0.09644, 0.6232, 0.1026, 0.6128, 0.09702, 0.6191, 0.09322, 0.5699, 0.1036, 0.5643, 0.08582, 0.5734, 0.09084, 0.5776, 0.1033, 0.6004, 0.6297, 0.6159, 0.6258, 0.6151, 0.6389, 0.6026, 0.6413, 0.583, 0.6318, 0.6004, 0.6297, 0.6026, 0.6413, 0.5895, 0.6478, 0.5369, 0.09033, 0.5531, 0.08865, 0.5539, 0.09692, 0.5643, 0.08582, 0.5531, 0.08865, 0.5536, 0.08011, 0.5369, 0.1158, 0.5369, 0.09033, 0.5539, 0.09692, 0.5536, 0.1072, 0.7981, 0.6258, 0.7878, 0.6591, 0.7779, 0.6511, 0.7824, 0.6326, 0.5617, 0.07279, 0.5502, 0.05917, 0.5603, 0.04867, 0.5666, 0.06133, 0.5425, 0.04383, 0.5571, 0.04258, 0.5603, 0.04867, 0.5502, 0.05917, 0.6308, 0.08924, 0.6289, 0.09644, 0.6191, 0.09322, 0.6256, 0.09029, 0.6177, 0.06632, 0.6258, 0.06806, 0.6191, 0.07633, 0.6119, 0.07651, 0.6128, 0.09702, 0.6119, 0.07651, 0.6191, 0.07633, 0.6191, 0.09322, 0.6327, 0.03213, 0.6327, 0.04275, 0.6278, 0.04036, 0.6279, 0.03209, 0.6126, 0.01933, 0.6191, 0.02053, 0.6183, 0.02144, 0.6121, 0.02037, 0.6724, 0.642, 0.6731, 0.6289, 0.6808, 0.6294, 0.6801, 0.6424, 0.7163, 0.6315, 0.7156, 0.6446, 0.7081, 0.6442, 0.7088, 0.6311, 0.6147, 0.01526, 0.6224, 0.01717, 0.6191, 0.02053, 0.6126, 0.01933, 0.5708, 0.08126, 0.5859, 0.07322, 0.5906, 0.08281, 0.5819, 0.08579, 0.5879, 0.1042, 0.5819, 0.08579, 0.5906, 0.08281, 0.5926, 0.1047, 0.6135, 0.05053, 0.5941, 0.0538, 0.594, 0.04946, 0.6115, 0.04658, 0.5734, 0.02387, 0.5819, 0.01859, 0.5841, 0.02258, 0.5774, 0.02672, 0.5819, 0.05052, 0.5774, 0.02672, 0.5789, 0.02716, 0.5829, 0.04943, 0.7635, 0.6342, 0.7627, 0.6472, 0.7478, 0.6464, 0.747, 0.6333, 0.6296, 0.6397, 0.6304, 0.6267, 0.6419, 0.6272, 0.6396, 0.6402, 0.6109, 0.1097, 0.5929, 0.1151, 0.5926, 0.1047, 0.6072, 0.09993, 0.6232, 0.1026, 0.6109, 0.1097, 0.6072, 0.09993, 0.6128, 0.09702, 0.6261, 0.04663, 0.6135, 0.05053, 0.6115, 0.04658, 0.6221, 0.04361, 0.5859, 0.07322, 0.6039, 0.06753, 0.6059, 0.07786, 0.5906, 0.08281, 0.5926, 0.1047, 0.5906, 0.08281, 0.6059, 0.07786, 0.6072, 0.09993, 0.5819, 0.01859, 0.6012, 0.0154, 0.6011, 0.0196, 0.5841, 0.02258, 0.594, 0.04946, 0.5819, 0.05052, 0.5829, 0.04943, 0.5943, 0.04833, 0.747, 0.6333, 0.7478, 0.6464, 0.7284, 0.6453, 0.7291, 0.6323, 0.6396, 0.6402, 0.6419, 0.6272, 0.6598, 0.6282, 0.6591, 0.6412, 0.5774, 0.02672, 0.5841, 0.02258, 0.5851, 0.02343, 0.5789, 0.02716, 0.6011, 0.0196, 0.6126, 0.01933, 0.6121, 0.02037, 0.6013, 0.02064, 0.5841, 0.02258, 0.6011, 0.0196, 0.6013, 0.02064, 0.5851, 0.02343, 0.6191, 0.02053, 0.6231, 0.02454, 0.622, 0.02513, 0.6183, 0.02144, 0.6221, 0.04361, 0.6115, 0.04658, 0.611, 0.04558, 0.6212, 0.04278, 0.6115, 0.04658, 0.594, 0.04946, 0.5943, 0.04833, 0.611, 0.04558, 0.6278, 0.04036, 0.6221, 0.04361, 0.6212, 0.04278, 0.6265, 0.03986, 0.4374, 0.1845, 0.4771, 0.1851, 0.472, 0.1907, 0.4418, 0.1884, 0.547, 0.2529, 0.547, 0.2623, 0.5458, 0.2609, 0.5456, 0.2542, 0.4214, 0.1689, 0.4942, 0.1704, 0.4862, 0.1852, 0.4771, 0.1851, 0.4374, 0.1845, 0.4207, 0.2179, 0.4214, 0.1689, 0.4374, 0.1845, 0.4355, 0.2093, 0.5785, 0.1929, 0.5329, 0.1928, 0.5326, 0.1718, 0.5781, 0.1718, 0.4771, 0.1851, 0.479, 0.2004, 0.4774, 0.2096, 0.4729, 0.2057, 0.472, 0.1907, 0.4355, 0.2093, 0.4374, 0.1845, 0.4418, 0.1884, 0.4431, 0.2031, 0.4774, 0.2096, 0.4355, 0.2093, 0.4431, 0.2031, 0.4729, 0.2057, 0.4942, 0.1704, 0.4948, 0.2188, 0.4868, 0.2096, 0.4866, 0.2005, 0.4862, 0.1852, 0.4862, 0.1852, 0.4866, 0.2005, 0.479, 0.2004, 0.4771, 0.1851, 0.5456, 0.2542, 0.5458, 0.2609, 0.544, 0.2592, 0.5438, 0.2575, 0.5441, 0.2558, 0.547, 0.2623, 0.5377, 0.2623, 0.5391, 0.261, 0.5458, 0.2609, 0.5377, 0.2525, 0.547, 0.2529, 0.5456, 0.2542, 0.5389, 0.2538, 0.5377, 0.2623, 0.5377, 0.2525, 0.5389, 0.2538, 0.5391, 0.261, 0.5424, 0.259, 0.5408, 0.2592, 0.5412, 0.2587, 0.5424, 0.2587, 0.5458, 0.2609, 0.5391, 0.261, 0.5408, 0.2592, 0.5424, 0.259, 0.544, 0.2592, 0.5389, 0.2538, 0.5456, 0.2542, 0.5441, 0.2558, 0.5424, 0.256, 0.5408, 0.2558, 0.5391, 0.261, 0.5389, 0.2538, 0.5408, 0.2558, 0.541, 0.2575, 0.5408, 0.2592, 0.5438, 0.2575, 0.544, 0.2592, 0.5436, 0.2587, 0.5436, 0.2575, 0.541, 0.2575, 0.5408, 0.2558, 0.5413, 0.2563, 0.5413, 0.2575, 0.5408, 0.2558, 0.5424, 0.256, 0.5424, 0.2563, 0.5413, 0.2563, 0.5424, 0.2575, 0.5424, 0.2587, 0.5412, 0.2587, 0.5413, 0.2575, 0.5424, 0.2563, 0.5424, 0.2575, 0.5413, 0.2575, 0.5413, 0.2563, 0.5437, 0.2562, 0.5436, 0.2575, 0.5424, 0.2575, 0.5424, 0.2563, 0.5436, 0.2575, 0.5436, 0.2587, 0.5424, 0.2587, 0.5424, 0.2575, 0.5441, 0.2558, 0.5438, 0.2575, 0.5436, 0.2575, 0.5437, 0.2562, 0.5424, 0.256, 0.5441, 0.2558, 0.5437, 0.2562, 0.5424, 0.2563, 0.544, 0.2592, 0.5424, 0.259, 0.5424, 0.2587, 0.5436, 0.2587, 0.5408, 0.2592, 0.541, 0.2575, 0.5413, 0.2575, 0.5412, 0.2587, 0.08283, 0.896, 0.08283, 0.4964, 0.278, 0.4964, 0.278, 0.896, 0.7483, 0.09008, 0.7154, 0.4954, 0.5516, 0.3674, 0.5357, 0.2154, 0.065, 0.1128, 0.7483, 0.09008, 0.5357, 0.2154, 0.2535, 0.2016, 0.7154, 0.4954, 0.065, 0.4556, 0.2288, 0.369, 0.5516, 0.3674, 0.065, 0.4556, 0.065, 0.1128, 0.2535, 0.2016, 0.2288, 0.369, 0.6096, 0.6117, 0.6096, 0.2557, 0.9538, 0.2557, 0.9537, 0.6117, 0.5505, 0.7302, 0.05606, 0.7388, 0.163, 0.6092, 0.4392, 0.5781, 0.5505, 0.144, 0.5505, 0.7302, 0.4392, 0.5781, 0.4656, 0.2776, 0.05606, 0.7388, 0.06818, 0.153, 0.1522, 0.3073, 0.163, 0.6092, 0.06818, 0.153, 0.5505, 0.144, 0.4656, 0.2776, 0.1522, 0.3073, 0.08135, 0.8964, 0.08135, 0.4958, 0.2771, 0.4958, 0.277, 0.8964, 0.7397, 0.09485, 0.7079, 0.4869, 0.5495, 0.3632, 0.5341, 0.2161, 0.07876, 0.1168, 0.7397, 0.09485, 0.5341, 0.2161, 0.2611, 0.2027, 0.7079, 0.4869, 0.07876, 0.4484, 0.2372, 0.3646, 0.5495, 0.3632, 0.07876, 0.4484, 0.07876, 0.1168, 0.2611, 0.2027, 0.2372, 0.3646])
me_cube_052.use_remesh_preserve_volume = False
me_cube_052.use_remesh_preserve_attributes = False
me_cube_052.use_mirror_vertex_groups = False
me_cube_052.auto_texspace = False
me_cube_052.update()
arm_armature = bpy.data.armatures.new('Armature')  # bones are not reproduced

# ---- objects
ob_armature = bpy.data.objects.new('Armature', arm_armature)
ob_driver_side_mirror = bpy.data.objects.new('driver side mirror', me_cube_000)
ob_driver_door = bpy.data.objects.new('driver door', me_cube_052)

# ---- transforms, parenting, visibility, modifiers, constraints
ob_armature.location = (0.0, 0.0, 0.0)
ob_armature.lineart.crease_threshold = 0.0
ob_driver_side_mirror.parent = ob_armature
ob_driver_side_mirror.location = (0.0, 0.0, 0.0)
ob_driver_side_mirror.lineart.crease_threshold = 0.0
_vg = ob_driver_side_mirror.vertex_groups.new(name='interior lock')
_vg = ob_driver_side_mirror.vertex_groups.new(name='mirror control')
_vg = ob_driver_side_mirror.vertex_groups.new(name='window control')
_vg = ob_driver_side_mirror.vertex_groups.new(name='Bone')
for _i, _w in zip([0, 1, 2, 3], [1.0, 1.0, 1.0, 1.0]): _vg.add([_i], _w, 'REPLACE')
_m = ob_driver_side_mirror.modifiers.new('Armature', 'ARMATURE')
_m.object = ob_armature
ob_driver_door.parent = ob_armature
ob_driver_door.location = (0.0, 0.0, 0.0)
ob_driver_door.lineart.crease_threshold = 0.0
_vg = ob_driver_door.vertex_groups.new(name='interior lock')
_vg.add([371, 372, 373, 374, 375, 376, 377, 378], 1.0, 'REPLACE')
_vg = ob_driver_door.vertex_groups.new(name='mirror control')
_vg.add([379, 380, 381, 382, 383, 384, 385, 386], 1.0, 'REPLACE')
_vg = ob_driver_door.vertex_groups.new(name='window control')
_vg.add([387, 388, 389, 390, 391, 392, 393, 394], 1.0, 'REPLACE')
_vg = ob_driver_door.vertex_groups.new(name='Bone')
for _i, _w in zip([0, 1, 2, 3, 4, 5, 6, 7, 8, 9, 10, 11, 12, 13, 14, 15, 16, 17, 18, 19, 20, 21, 22, 23, 24, 25, 26, 27, 28, 29, 30, 31, 32, 33, 34, 35, 36, 37, 38, 39, 40, 41, 42, 43, 44, 45, 46, 47, 48, 49, 50, 51, 52, 53, 54, 55, 56, 57, 58, 59, 60, 61, 62, 63, 64, 65, 66, 67, 68, 69, 70, 71, 72, 73, 74, 75, 76, 77, 78, 79, 80, 81, 82, 83, 84, 85, 86, 87, 88, 89, 90, 91, 92, 93, 94, 95, 96, 97, 98, 99, 100, 101, 102, 103, 104, 105, 106, 107, 108, 109, 110, 111, 112, 113, 114, 115, 116, 117, 118, 119, 120, 121, 122, 123, 124, 125, 126, 127, 128, 129, 130, 131, 132, 133, 134, 135, 136, 137, 138, 139, 140, 141, 142, 143, 144, 145, 146, 147, 148, 149, 150, 151, 152, 153, 154, 155, 156, 157, 158, 159, 160, 161, 162, 163, 164, 165, 166, 167, 168, 169, 170, 171, 172, 173, 174, 175, 176, 177, 178, 179, 180, 181, 182, 183, 184, 185, 186, 187, 188, 189, 190, 191, 192, 193, 194, 195, 196, 197, 198, 199, 200, 201, 202, 203, 204, 205, 206, 207, 208, 209, 210, 211, 212, 213, 214, 215, 216, 217, 218, 219, 220, 221, 222, 223, 224, 225, 226, 227, 228, 229, 230, 231, 232, 233, 234, 235, 236, 237, 238, 239, 240, 241, 242, 243, 244, 245, 246, 247, 248, 249, 250, 251, 252, 253, 254, 255, 256, 257, 258, 259, 260, 261, 262, 263, 264, 265, 266, 267, 268, 269, 270, 271, 272, 273, 274, 275, 276, 277, 278, 279, 280, 281, 282, 283, 284, 285, 286, 287, 288, 289, 290, 291, 292, 293, 294, 295, 296, 297, 298, 299, 300, 301, 302, 303, 304, 305, 306, 307, 308, 309, 310, 311, 312, 313, 314, 315, 316, 317, 318, 319, 320, 321, 322, 323, 324, 325, 326, 327, 328, 329, 330, 331, 332, 333, 334, 335, 336, 337, 338, 339, 340, 341, 342, 343, 344, 345, 346, 347, 348, 349, 350, 351, 352, 353, 354, 355, 356, 357, 358, 359, 360, 361, 362, 363, 364, 365, 366, 367, 368, 369, 370, 371, 372, 373, 374, 375, 376, 377, 378, 379, 380, 381, 382, 383, 384, 385, 386, 387, 388, 389, 390, 391, 392, 393, 394], [1.0, 1.0, 1.0, 1.0, 1.0, 1.0, 1.0, 1.0, 1.0, 1.0, 1.0, 1.0, 1.0, 1.0, 1.0, 1.0, 1.0, 1.0, 1.0, 1.0, 1.0, 1.0, 1.0, 1.0, 1.0, 1.0, 1.0, 1.0, 1.0, 1.0, 1.0, 1.0, 1.0, 1.0, 1.0, 1.0, 1.0, 1.0, 1.0, 1.0, 1.0, 1.0, 1.0, 1.0, 1.0, 1.0, 1.0, 1.0, 1.0, 1.0, 1.0, 1.0, 1.0, 1.0, 1.0, 1.0, 1.0, 1.0, 1.0, 1.0, 1.0, 1.0, 1.0, 1.0, 1.0, 1.0, 1.0, 1.0, 1.0, 1.0, 1.0, 1.0, 1.0, 1.0, 1.0, 1.0, 1.0, 1.0, 1.0, 1.0, 1.0, 1.0, 1.0, 1.0, 1.0, 1.0, 1.0, 1.0, 1.0, 1.0, 1.0, 1.0, 1.0, 1.0, 1.0, 1.0, 1.0, 1.0, 1.0, 1.0, 1.0, 1.0, 1.0, 1.0, 1.0, 1.0, 1.0, 1.0, 1.0, 1.0, 1.0, 1.0, 1.0, 1.0, 1.0, 1.0, 1.0, 1.0, 1.0, 1.0, 1.0, 1.0, 1.0, 1.0, 1.0, 1.0, 1.0, 1.0, 1.0, 1.0, 1.0, 1.0, 1.0, 1.0, 1.0, 1.0, 1.0, 1.0, 1.0, 1.0, 1.0, 1.0, 1.0, 1.0, 1.0, 1.0, 1.0, 1.0, 1.0, 1.0, 1.0, 1.0, 1.0, 1.0, 1.0, 1.0, 1.0, 1.0, 1.0, 1.0, 1.0, 1.0, 1.0, 1.0, 1.0, 1.0, 1.0, 1.0, 1.0, 1.0, 1.0, 1.0, 1.0, 1.0, 1.0, 1.0, 1.0, 1.0, 1.0, 1.0, 1.0, 1.0, 1.0, 1.0, 1.0, 1.0, 1.0, 1.0, 1.0, 1.0, 1.0, 1.0, 1.0, 1.0, 1.0, 1.0, 1.0, 1.0, 1.0, 1.0, 1.0, 1.0, 1.0, 1.0, 1.0, 1.0, 1.0, 1.0, 1.0, 1.0, 1.0, 1.0, 1.0, 1.0, 1.0, 1.0, 1.0, 1.0, 1.0, 1.0, 1.0, 1.0, 1.0, 1.0, 1.0, 1.0, 1.0, 1.0, 1.0, 1.0, 1.0, 1.0, 1.0, 1.0, 1.0, 1.0, 1.0, 1.0, 1.0, 1.0, 1.0, 1.0, 1.0, 1.0, 1.0, 1.0, 1.0, 1.0, 1.0, 1.0, 1.0, 1.0, 1.0, 1.0, 1.0, 1.0, 1.0, 1.0, 1.0, 1.0, 1.0, 1.0, 1.0, 1.0, 1.0, 1.0, 1.0, 1.0, 1.0, 1.0, 1.0, 1.0, 1.0, 1.0, 1.0, 1.0, 1.0, 1.0, 1.0, 1.0, 1.0, 1.0, 1.0, 1.0, 1.0, 1.0, 1.0, 1.0, 1.0, 1.0, 1.0, 1.0, 1.0, 1.0, 1.0, 1.0, 1.0, 1.0, 1.0, 1.0, 1.0, 1.0, 1.0, 1.0, 1.0, 1.0, 1.0, 1.0, 1.0, 1.0, 1.0, 1.0, 1.0, 1.0, 1.0, 1.0, 1.0, 1.0, 1.0, 1.0, 1.0, 1.0, 1.0, 1.0, 1.0, 1.0, 1.0, 1.0, 1.0, 1.0, 1.0, 1.0, 1.0, 1.0, 1.0, 1.0, 1.0, 1.0, 1.0, 1.0, 1.0, 1.0, 1.0, 1.0, 1.0, 1.0, 1.0, 1.0, 1.0, 1.0, 1.0, 1.0, 1.0, 1.0, 1.0, 1.0, 1.0, 1.0, 1.0, 1.0, 1.0, 1.0, 1.0, 1.0, 1.0, 1.0, 1.0, 1.0, 1.0, 1.0, 1.0, 1.0, 1.0, 1.0, 1.0, 1.0, 1.0, 1.0, 1.0, 1.0, 0.9999, 1.0, 1.0, 1.0, 1.0, 0.9999, 1.0, 0.9999, 0.9999, 0.9999, 0.9999, 0.9999, 0.9999, 0.9999, 0.9999]): _vg.add([_i], _w, 'REPLACE')
_m = ob_driver_door.modifiers.new('Armature', 'ARMATURE')
_m.object = ob_armature

# ---- collection membership
col_collection_1.objects.link(ob_armature)
col_collection_1.objects.link(ob_driver_side_mirror)
col_collection_1.objects.link(ob_driver_door)

# ---- scene / render settings (as saved in the file)
scene.frame_start = 0; scene.frame_end = 64; scene.frame_set(0)
scene.render.engine = 'BLENDER_EEVEE_NEXT'
scene.render.resolution_percentage = 50
scene.render.dither_intensity = 0.0
scene.cycles.use_denoising = False
scene.cycles.samples = 128
scene.cycles.sampling_pattern = 'TABULATED_SOBOL'
scene.cycles.light_sampling_threshold = 0.0
scene.cycles.use_adaptive_sampling = False
scene.cycles.use_light_tree = False
scene.cycles.blur_glossy = 0.0
scene.cycles.sample_clamp_indirect = 0.0
scene.view_settings.view_transform = 'Standard'
bpy.context.view_layer.update()

# ---- added for rendering (the .blend has no active camera and no usable light): camera, sun
cam_auto = bpy.data.cameras.new('AutoCamera')
cam_auto.lens = 50.0
cam_auto.sensor_width = 36.0
cam_auto.clip_end = 1000.0
ob_auto_camera = bpy.data.objects.new('AutoCamera', cam_auto)
scene.collection.objects.link(ob_auto_camera)
ob_auto_camera.location = (4.96537, -4.18636, 4.68972)
ob_auto_camera.rotation_euler = (1.09748, -7.21219e-08, 0.694738)
scene.camera = ob_auto_camera
light_auto_sun = bpy.data.lights.new('AutoSun', 'SUN')
light_auto_sun.energy = 3.0
light_auto_sun.angle = 0.0523599
ob_auto_sun = bpy.data.objects.new('AutoSun', light_auto_sun)
scene.collection.objects.link(ob_auto_sun)
ob_auto_sun.rotation_euler = (0.872665, 0.174533, 0.523599)
bpy.context.view_layer.update()
